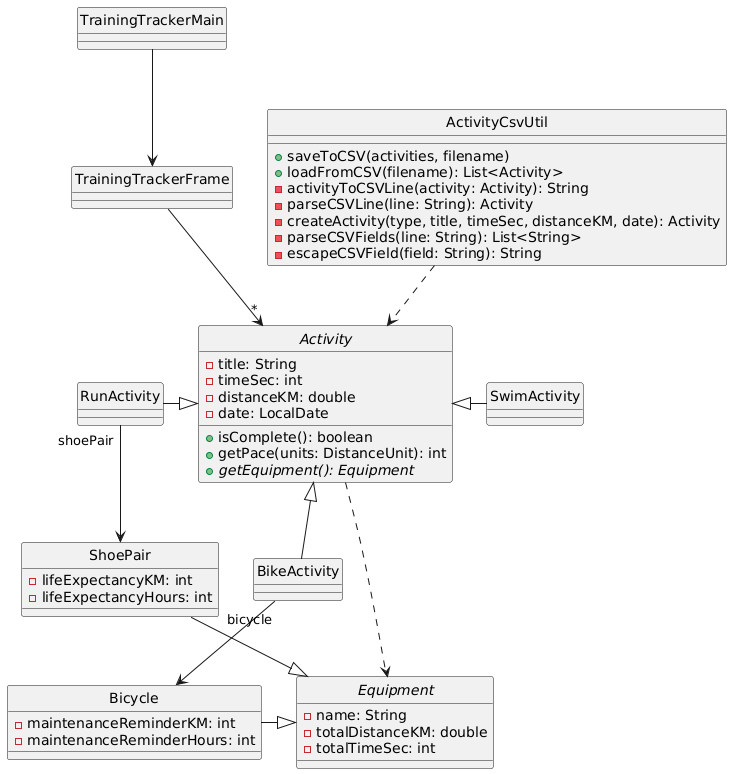

The diagram above was rendered by PlantUML. Its source (embedded in the PNG):
@startuml
skinparam style strictuml

class TrainingTrackerMain {
}

class TrainingTrackerFrame {
}

TrainingTrackerMain -d-> TrainingTrackerFrame

abstract class Activity {
-title: String
-timeSec: int
-distanceKM: double
-date: LocalDate
+isComplete(): boolean
+getPace(units: DistanceUnit): int
{abstract}+getEquipment(): Equipment
}

TrainingTrackerFrame -d->"*" Activity

class RunActivity {
}

class BikeActivity {
}

RunActivity -|> Activity
BikeActivity -up-|> Activity
SwimActivity -left-|> Activity

abstract class Equipment {
-name: String
-totalDistanceKM: double
-totalTimeSec: int 
}

class ShoePair {
-lifeExpectancyKM: int
-lifeExpectancyHours: int
}

class Bicycle {
-maintenanceReminderKM: int
-maintenanceReminderHours: int
}

ShoePair -|> Equipment
Bicycle -|> Equipment

RunActivity "shoePair"-> ShoePair
BikeActivity "bicycle"-d-> Bicycle

class ActivityCsvUtil {
+saveToCSV(activities, filename)
+loadFromCSV(filename): List<Activity>
-activityToCSVLine(activity: Activity): String
-parseCSVLine(line: String): Activity
-createActivity(type, title, timeSec, distanceKM, date): Activity
-parseCSVFields(line: String): List<String>
-escapeCSVField(field: String): String
}

ActivityCsvUtil ..> Activity
Activity ..> Equipment
@enduml